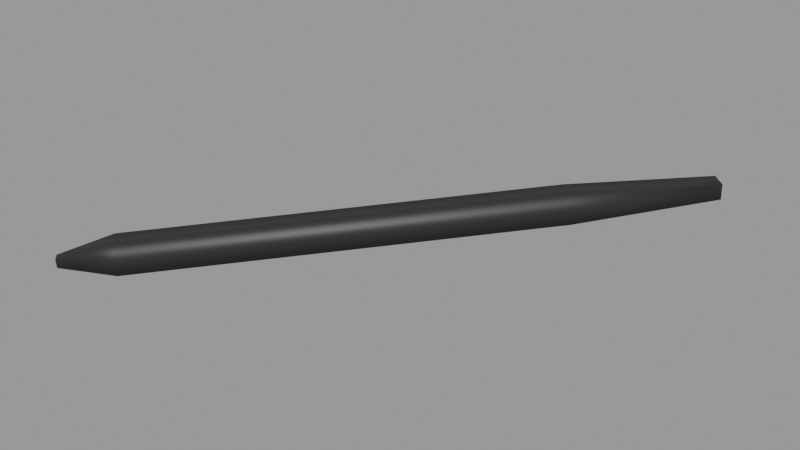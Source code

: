 # Source: Pen.blend  (saved by Blender 3.2.14; exported with 4.5.12 LTS)
import bpy
from mathutils import Matrix  # noqa: F401  (used for matrix-valued properties, if any)

bpy.ops.wm.read_factory_settings(use_empty=True)
scene = bpy.context.scene
scene.name = 'blend_export'

# ---- images (referenced by path relative to the original .blend; pixels are not part of the script)
import os
ASSET_DIR = os.environ.get("B2B_ASSET_DIR", "")  # directory of the original .blend (textures are referenced by path, not embedded)
HERE = os.path.dirname(os.path.abspath(__file__))  # packed textures are extracted next to this script under _unpacked/

def load_image(name, relpath, width, height, colorspace="sRGB"):
    """Load a texture the original file referenced (path relative to the .blend, or extracted next to this script)."""
    p = next((c for c in (os.path.join(HERE, relpath), os.path.join(ASSET_DIR, relpath)) if relpath and os.path.exists(c)), "")
    if p:
        img = bpy.data.images.load(p, check_existing=True)
        img.name = name
    else:  # same state as the original file: an image datablock whose file is absent (Cycles renders it pink)
        img = bpy.data.images.new(name, width, height)
        img.source = "FILE"
        img.filepath = "//" + (relpath or name)
    img.colorspace_settings.name = colorspace
    return img
img_fabric_png = load_image('fabric.png', '_unpacked/fabric.95071260.png', 512, 512, 'sRGB')

# ---- materials (node trees are filled in below, after node groups)
mat_pencil = bpy.data.materials.new('Pencil')
mat_pencil.use_transparent_shadow = False
mat_eraser = bpy.data.materials.new('Eraser')
mat_eraser.use_transparent_shadow = False
mat_pencil_2 = bpy.data.materials.new('Pencil 2')
mat_pencil_2.use_transparent_shadow = False
mat_pot = bpy.data.materials.new('Pot')
mat_pot.use_transparent_shadow = False
mat_pens = bpy.data.materials.new('Pens')
mat_pens.use_transparent_shadow = False

# ---- material node trees
mat_pencil.use_nodes = True; mat_pencil.node_tree.nodes.clear()
_N = mat_pencil.node_tree.nodes; _L = mat_pencil.node_tree.links
n0 = _N.new('ShaderNodeBsdfPrincipled'); n0.name = 'Principled BSDF'; n0.location = (10, 300)
n0.distribution = 'GGX'
n0.subsurface_method = 'RANDOM_WALK_SKIN'
n0.inputs[0].default_value = (0.3424, 0.2093, 0.02293, 1.0)
n0.inputs[3].default_value = 1.45
n0.inputs[13].default_value = 0.06612
n0.inputs[27].default_value = (0.0, 0.0, 0.0, 1.0)
n0.inputs[28].default_value = 1.0
n1 = _N.new('ShaderNodeOutputMaterial'); n1.name = 'Material Output'; n1.location = (300, 300)
_L.new(n0.outputs[0], n1.inputs[0])
n1.is_active_output = True
mat_eraser.use_nodes = True; mat_eraser.node_tree.nodes.clear()
_N = mat_eraser.node_tree.nodes; _L = mat_eraser.node_tree.links
n0 = _N.new('ShaderNodeBsdfPrincipled'); n0.name = 'Principled BSDF'; n0.location = (10, 300)
n0.distribution = 'GGX'
n0.subsurface_method = 'RANDOM_WALK_SKIN'
n0.inputs[0].default_value = (0.8, 0.2797, 0.1509, 1.0)
n0.inputs[3].default_value = 1.45
n0.inputs[13].default_value = 0.0
n0.inputs[27].default_value = (0.0, 0.0, 0.0, 1.0)
n0.inputs[28].default_value = 1.0
n1 = _N.new('ShaderNodeOutputMaterial'); n1.name = 'Material Output'; n1.location = (300, 300)
_L.new(n0.outputs[0], n1.inputs[0])
n1.is_active_output = True
mat_pencil_2.use_nodes = True; mat_pencil_2.node_tree.nodes.clear()
_N = mat_pencil_2.node_tree.nodes; _L = mat_pencil_2.node_tree.links
n0 = _N.new('ShaderNodeBsdfPrincipled'); n0.name = 'Principled BSDF'; n0.location = (10, 300)
n0.distribution = 'GGX'
n0.subsurface_method = 'RANDOM_WALK_SKIN'
n0.inputs[0].default_value = (0.402, 0.1419, 0.1128, 1.0)
n0.inputs[3].default_value = 1.45
n0.inputs[13].default_value = 0.0
n0.inputs[27].default_value = (0.0, 0.0, 0.0, 1.0)
n0.inputs[28].default_value = 1.0
n1 = _N.new('ShaderNodeOutputMaterial'); n1.name = 'Material Output'; n1.location = (300, 300)
_L.new(n0.outputs[0], n1.inputs[0])
n1.is_active_output = True
mat_pot.use_nodes = True; mat_pot.node_tree.nodes.clear()
_N = mat_pot.node_tree.nodes; _L = mat_pot.node_tree.links
n0 = _N.new('ShaderNodeBsdfPrincipled'); n0.name = 'Principled BSDF'; n0.location = (10, 300)
n0.distribution = 'GGX'
n0.subsurface_method = 'RANDOM_WALK_SKIN'
n0.inputs[2].default_value = 1.0
n0.inputs[3].default_value = 1.45
n0.inputs[13].default_value = 0.0
n0.inputs[27].default_value = (0.0, 0.0, 0.0, 1.0)
n0.inputs[28].default_value = 1.0
n1 = _N.new('ShaderNodeOutputMaterial'); n1.name = 'Material Output'; n1.location = (300, 300)
n2 = _N.new('ShaderNodeTexImage'); n2.name = 'Image Texture'; n2.location = (-253, 272)
n2.image = img_fabric_png
_L.new(n0.outputs[0], n1.inputs[0])
_L.new(n2.outputs[0], n0.inputs[0])
n1.is_active_output = True
mat_pens.use_nodes = True; mat_pens.node_tree.nodes.clear()
_N = mat_pens.node_tree.nodes; _L = mat_pens.node_tree.links
n0 = _N.new('ShaderNodeBsdfPrincipled'); n0.name = 'Principled BSDF'; n0.location = (10, 300)
n0.distribution = 'GGX'
n0.subsurface_method = 'RANDOM_WALK_SKIN'
n0.inputs[0].default_value = (0.01599, 0.01599, 0.01599, 1.0)
n0.inputs[3].default_value = 1.45
n0.inputs[27].default_value = (0.0, 0.0, 0.0, 1.0)
n0.inputs[28].default_value = 1.0
n1 = _N.new('ShaderNodeOutputMaterial'); n1.name = 'Material Output'; n1.location = (300, 300)
_L.new(n0.outputs[0], n1.inputs[0])
n1.is_active_output = True

# ---- meshes
me_cube_046 = bpy.data.meshes.new('Cube.046')
me_cube_046.from_pydata([(-0.2163, -0.2701, -0.03985), (-0.2164, -0.2728, 0.001069), (-0.2495, -0.2401, -0.03794), (-0.2496, -0.2429, 0.002983), (0.3421, 0.3576, 0.03753), (0.3422, 0.3592, 0.01306), (0.3223, 0.3755, 0.03868), (0.3224, 0.3772, 0.0142), (-0.2889, -0.3101, -0.02775), (-0.2787, -0.3194, -0.02834), (-0.2787, -0.3203, -0.01569), (-0.289, -0.311, -0.0151), (0.201, 0.1879, 0.03379), (0.1678, 0.2179, 0.0357), (0.168, 0.2207, -0.005216), (0.2012, 0.1907, -0.007131)], [], [(0, 2, 8, 9), (13, 14, 7, 6), (8, 11, 10, 9), (2, 3, 11, 8), (3, 1, 10, 11), (1, 0, 9, 10), (15, 12, 4, 5), (14, 15, 5, 7), (7, 5, 4, 6), (12, 13, 6, 4), (2, 14, 13, 3), (0, 15, 14, 2), (1, 12, 15, 0), (3, 13, 12, 1)])
me_cube_046.polygons.foreach_set('use_smooth', [True] * 14)
me_cube_046.polygons.foreach_set('material_index', [4, 4, 4, 4, 4, 4, 4, 4, 4, 4, 4, 4, 4, 4])
_uv = me_cube_046.uv_layers.new(name='UVMap')
_uv.uv.foreach_set('vector', [0.375, 0.0, 0.375, 0.01434, 0.375, 0.01434, 0.375, 0.0, 0.6043, 0.7357, 0.6043, 0.01434, 0.6043, 0.01434, 0.6043, 0.7357, 0.125, 0.7357, 0.375, 0.7357, 0.375, 0.75, 0.125, 0.75, 0.0, 0.0, 0.0, 0.0, 0.0, 0.0, 0.0, 0.0, 0.375, 0.7357, 0.375, 0.75, 0.375, 0.75, 0.375, 0.7357, 0.375, 0.75, 0.375, 1.0, 0.375, 1.0, 0.375, 0.75, 0.6043, 1.0, 0.6043, 0.75, 0.6043, 0.75, 0.6043, 1.0, 0.6043, 0.01434, 0.6043, 0.0, 0.6043, 0.0, 0.6043, 0.01434, 0.6043, 0.01434, 0.6043, 0.0, 0.6043, 0.75, 0.6043, 0.7357, 0.6043, 0.75, 0.6043, 0.7357, 0.6043, 0.7357, 0.6043, 0.75, 0.375, 0.01434, 0.6043, 0.01434, 0.6043, 0.7357, 0.375, 0.7357, 0.375, 0.0, 0.6043, 0.0, 0.6043, 0.01434, 0.375, 0.01434, 0.375, 0.75, 0.6043, 0.75, 0.6043, 1.0, 0.375, 1.0, 0.375, 0.7357, 0.6043, 0.7357, 0.6043, 0.75, 0.375, 0.75])
me_cube_046.materials.append(mat_pencil)
me_cube_046.materials.append(mat_eraser)
me_cube_046.materials.append(mat_pencil_2)
me_cube_046.materials.append(mat_pot)
me_cube_046.materials.append(mat_pens)
me_cube_046.update()

# ---- objects
ob_pen = bpy.data.objects.new('Pen', me_cube_046)

# ---- transforms, parenting, visibility, modifiers, constraints
ob_pen.location = (-0.0694, -0.07688, 0.07085)

# ---- collection membership
scene.collection.objects.link(ob_pen)

# ---- scene / render settings (as saved in the file)
scene.frame_start = 1; scene.frame_end = 250; scene.frame_set(1)
scene.render.engine = 'BLENDER_EEVEE_NEXT'
scene.render.image_settings.exr_codec = 'NONE'
scene.render.simplify_subdivision_render = 0
scene.render.simplify_child_particles_render = 0.0
scene.cycles.sampling_pattern = 'TABULATED_SOBOL'
scene.cycles.use_light_tree = False
scene.view_settings.view_transform = 'Filmic'
bpy.context.view_layer.update()

# ---- added for rendering (the .blend has no active camera and no usable light): camera, sun + grey world if the file has none
cam_auto = bpy.data.cameras.new('AutoCamera')
cam_auto.lens = 50.0
cam_auto.sensor_width = 36.0
cam_auto.clip_end = 1000.0
ob_auto_camera = bpy.data.objects.new('AutoCamera', cam_auto)
scene.collection.objects.link(ob_auto_camera)
ob_auto_camera.location = (0.830572, -1.09644, 0.768939)
ob_auto_camera.rotation_euler = (1.09748, -7.21219e-08, 0.694738)
scene.camera = ob_auto_camera
light_auto_sun = bpy.data.lights.new('AutoSun', 'SUN')
light_auto_sun.energy = 3.0
light_auto_sun.angle = 0.0523599
ob_auto_sun = bpy.data.objects.new('AutoSun', light_auto_sun)
scene.collection.objects.link(ob_auto_sun)
ob_auto_sun.rotation_euler = (0.872665, 0.174533, 0.523599)
if scene.world is None:
    world_auto = bpy.data.worlds.new('AutoWorld')
    world_auto.color = (0.3, 0.3, 0.3)
    scene.world = world_auto
bpy.context.view_layer.update()
